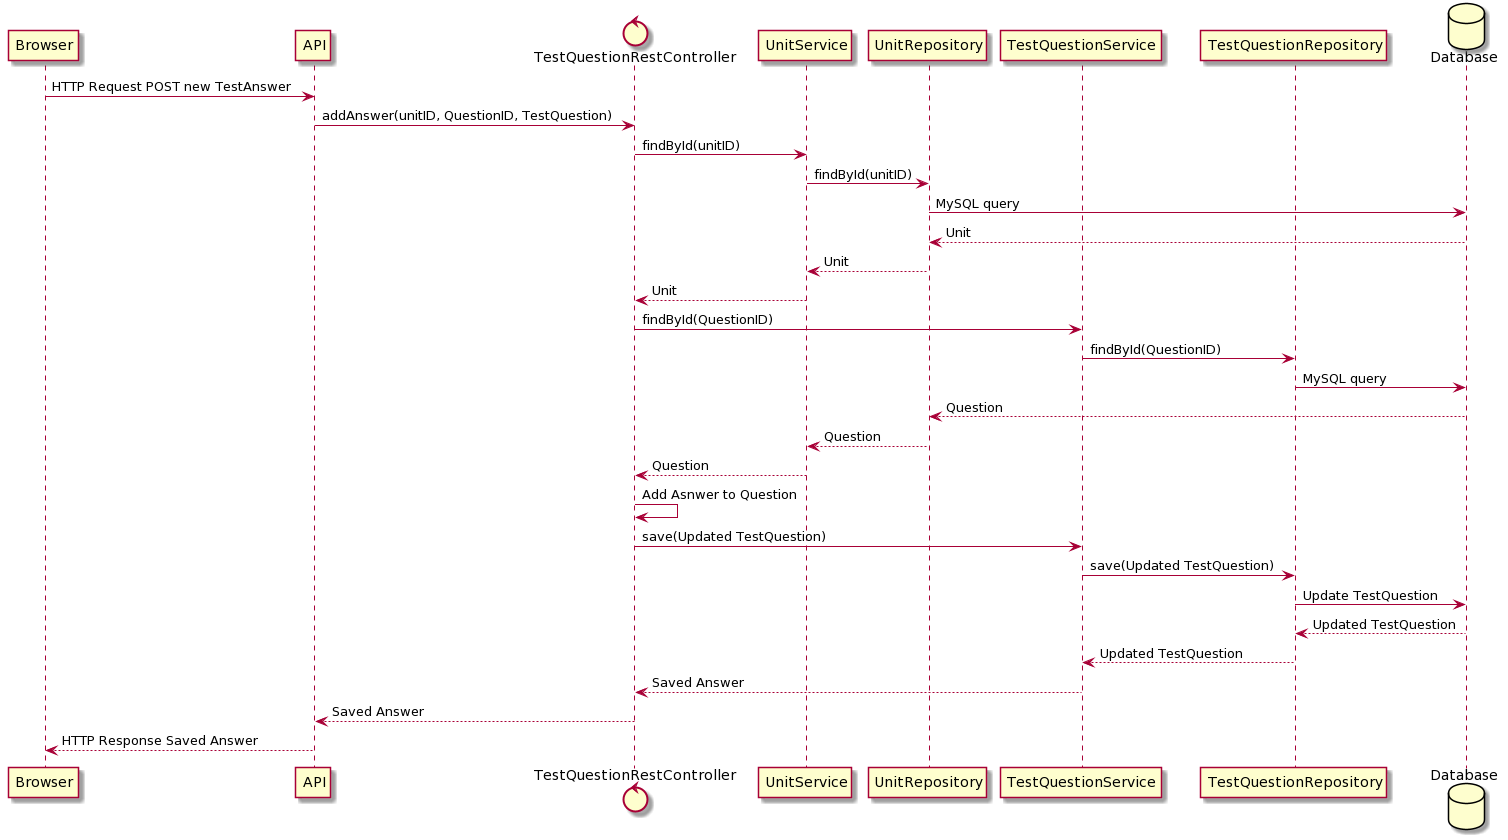

The diagram above was rendered by PlantUML. Its source (embedded in the PNG):
@startuml
participant Browser
participant API
control TestQuestionRestController
participant UnitService
participant UnitRepository
participant TestQuestionService
participant TestQuestionRepository 
database Database
Browser -> API: HTTP Request POST new TestAnswer
API -> TestQuestionRestController: addAnswer(unitID, QuestionID, TestQuestion)
TestQuestionRestController -> UnitService: findById(unitID)
UnitService -> UnitRepository: findById(unitID)
UnitRepository -> Database: MySQL query

Database --> UnitRepository: Unit
UnitRepository --> UnitService: Unit
UnitService --> TestQuestionRestController: Unit

TestQuestionRestController -> TestQuestionService: findById(QuestionID)
TestQuestionService-> TestQuestionRepository: findById(QuestionID)
TestQuestionRepository -> Database: MySQL query

Database --> UnitRepository: Question
UnitRepository --> UnitService: Question
UnitService --> TestQuestionRestController: Question

TestQuestionRestController -> TestQuestionRestController: Add Asnwer to Question 
TestQuestionRestController -> TestQuestionService: save(Updated TestQuestion)
TestQuestionService-> TestQuestionRepository: save(Updated TestQuestion)
TestQuestionRepository -> Database: Update TestQuestion

Database --> TestQuestionRepository : Updated TestQuestion
TestQuestionRepository --> TestQuestionService: Updated TestQuestion
TestQuestionService--> TestQuestionRestController: Saved Answer
TestQuestionRestController --> API: Saved Answer
API --> Browser: HTTP Response Saved Answer
@enduml